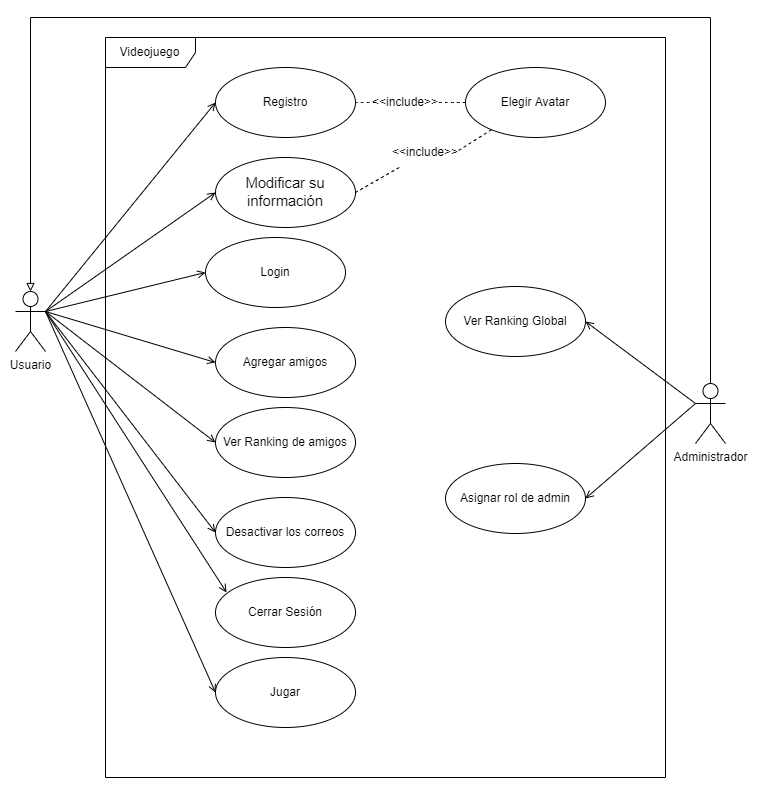

The diagram above was exported from draw.io. Its source (the exported page's mxGraphModel, read from the mxfile embedded in the PNG):
<mxGraphModel dx="2219" dy="1012" grid="1" gridSize="10" guides="1" tooltips="1" connect="1" arrows="1" fold="1" page="1" pageScale="1" pageWidth="1169" pageHeight="827" math="0" shadow="0">
  <root>
    <mxCell id="0" />
    <mxCell id="1" parent="0" />
    <mxCell id="1zDMgur8uteI0BfY7_UP-1" value="Videojuego" style="shape=umlFrame;whiteSpace=wrap;html=1;width=90;height=30;" vertex="1" parent="1">
      <mxGeometry x="330" y="54" width="560" height="740" as="geometry" />
    </mxCell>
    <mxCell id="tx8BkAQ42nXFT1WoYssJ-1" style="edgeStyle=orthogonalEdgeStyle;rounded=0;orthogonalLoop=1;jettySize=auto;html=1;endArrow=block;endFill=0;entryX=0.5;entryY=0;entryDx=0;entryDy=0;entryPerimeter=0;exitX=0.5;exitY=0;exitDx=0;exitDy=0;exitPerimeter=0;" edge="1" parent="1" source="q-HXEwcYe_y1BfexLSNL-1" target="q-HXEwcYe_y1BfexLSNL-2">
      <mxGeometry relative="1" as="geometry">
        <mxPoint x="905" y="194" as="targetPoint" />
        <Array as="points">
          <mxPoint x="935" y="34" />
          <mxPoint x="255" y="34" />
        </Array>
      </mxGeometry>
    </mxCell>
    <mxCell id="q-HXEwcYe_y1BfexLSNL-1" value="Administrador" style="shape=umlActor;verticalLabelPosition=bottom;verticalAlign=top;html=1;" vertex="1" parent="1">
      <mxGeometry x="920" y="400" width="30" height="60" as="geometry" />
    </mxCell>
    <mxCell id="q-HXEwcYe_y1BfexLSNL-2" value="Usuario" style="shape=umlActor;verticalLabelPosition=bottom;verticalAlign=top;html=1;" vertex="1" parent="1">
      <mxGeometry x="240" y="308" width="30" height="60" as="geometry" />
    </mxCell>
    <mxCell id="q-HXEwcYe_y1BfexLSNL-5" value="Registro" style="ellipse;whiteSpace=wrap;html=1;" vertex="1" parent="1">
      <mxGeometry x="440" y="84" width="140" height="70" as="geometry" />
    </mxCell>
    <mxCell id="q-HXEwcYe_y1BfexLSNL-6" value="Ver Ranking Global" style="ellipse;whiteSpace=wrap;html=1;" vertex="1" parent="1">
      <mxGeometry x="670" y="303" width="140" height="70" as="geometry" />
    </mxCell>
    <mxCell id="q-HXEwcYe_y1BfexLSNL-7" value="Asignar rol de admin" style="ellipse;whiteSpace=wrap;html=1;" vertex="1" parent="1">
      <mxGeometry x="670" y="480" width="140" height="70" as="geometry" />
    </mxCell>
    <mxCell id="q-HXEwcYe_y1BfexLSNL-10" value="Cerrar Sesión" style="ellipse;whiteSpace=wrap;html=1;" vertex="1" parent="1">
      <mxGeometry x="440" y="594" width="140" height="70" as="geometry" />
    </mxCell>
    <mxCell id="q-HXEwcYe_y1BfexLSNL-11" value="Elegir Avatar" style="ellipse;whiteSpace=wrap;html=1;" vertex="1" parent="1">
      <mxGeometry x="690" y="84" width="140" height="70" as="geometry" />
    </mxCell>
    <mxCell id="q-HXEwcYe_y1BfexLSNL-12" value="&lt;span id=&quot;docs-internal-guid-24871ff1-7fff-76be-ae00-4fbf0a78b2f3&quot;&gt;&lt;span style=&quot;font-size: 11pt; font-family: Arial; background-color: transparent; font-variant-numeric: normal; font-variant-east-asian: normal; vertical-align: baseline;&quot;&gt;Modificar su información&lt;/span&gt;&lt;/span&gt;" style="ellipse;whiteSpace=wrap;html=1;" vertex="1" parent="1">
      <mxGeometry x="440" y="174" width="140" height="70" as="geometry" />
    </mxCell>
    <mxCell id="q-HXEwcYe_y1BfexLSNL-13" value="Desactivar los correos" style="ellipse;whiteSpace=wrap;html=1;" vertex="1" parent="1">
      <mxGeometry x="440" y="514" width="140" height="70" as="geometry" />
    </mxCell>
    <mxCell id="q-HXEwcYe_y1BfexLSNL-14" value="Ver Ranking de amigos" style="ellipse;whiteSpace=wrap;html=1;" vertex="1" parent="1">
      <mxGeometry x="440" y="424" width="140" height="70" as="geometry" />
    </mxCell>
    <mxCell id="q-HXEwcYe_y1BfexLSNL-15" value="Agregar amigos" style="ellipse;whiteSpace=wrap;html=1;" vertex="1" parent="1">
      <mxGeometry x="440" y="344" width="140" height="70" as="geometry" />
    </mxCell>
    <mxCell id="q-HXEwcYe_y1BfexLSNL-16" value="Jugar" style="ellipse;whiteSpace=wrap;html=1;" vertex="1" parent="1">
      <mxGeometry x="440" y="674" width="140" height="70" as="geometry" />
    </mxCell>
    <mxCell id="q-HXEwcYe_y1BfexLSNL-17" value="Login" style="ellipse;whiteSpace=wrap;html=1;" vertex="1" parent="1">
      <mxGeometry x="430" y="254" width="140" height="70" as="geometry" />
    </mxCell>
    <mxCell id="1zDMgur8uteI0BfY7_UP-6" value="" style="endArrow=none;dashed=1;html=1;rounded=0;entryX=1;entryY=0.5;entryDx=0;entryDy=0;exitX=0;exitY=0.5;exitDx=0;exitDy=0;curved=1;startArrow=none;" edge="1" parent="1" source="1zDMgur8uteI0BfY7_UP-8" target="q-HXEwcYe_y1BfexLSNL-5">
      <mxGeometry width="50" height="50" relative="1" as="geometry">
        <mxPoint x="370" y="244" as="sourcePoint" />
        <mxPoint x="420" y="194" as="targetPoint" />
      </mxGeometry>
    </mxCell>
    <mxCell id="S1NQjogynVQHCItWHp_d-7" value="" style="endArrow=none;dashed=1;html=1;rounded=0;entryX=1;entryY=0.5;entryDx=0;entryDy=0;curved=1;startArrow=none;" edge="1" parent="1" source="S1NQjogynVQHCItWHp_d-8" target="q-HXEwcYe_y1BfexLSNL-12">
      <mxGeometry width="50" height="50" relative="1" as="geometry">
        <mxPoint x="680" y="194" as="sourcePoint" />
        <mxPoint x="460" y="618.5" as="targetPoint" />
      </mxGeometry>
    </mxCell>
    <mxCell id="c5fzp2ebJC6UABUSWeJK-3" value="" style="endArrow=open;html=1;rounded=0;curved=1;endFill=0;entryX=0;entryY=0.5;entryDx=0;entryDy=0;exitX=1;exitY=0.3333333333333333;exitDx=0;exitDy=0;exitPerimeter=0;" edge="1" parent="1" source="q-HXEwcYe_y1BfexLSNL-2" target="q-HXEwcYe_y1BfexLSNL-5">
      <mxGeometry width="50" height="50" relative="1" as="geometry">
        <mxPoint x="900" y="329" as="sourcePoint" />
        <mxPoint x="609.4974746830583" y="243.74873734152914" as="targetPoint" />
      </mxGeometry>
    </mxCell>
    <mxCell id="c5fzp2ebJC6UABUSWeJK-4" value="" style="endArrow=open;html=1;rounded=0;curved=1;endFill=0;entryX=0;entryY=0.5;entryDx=0;entryDy=0;exitX=1;exitY=0.3333333333333333;exitDx=0;exitDy=0;exitPerimeter=0;" edge="1" parent="1" source="q-HXEwcYe_y1BfexLSNL-2" target="q-HXEwcYe_y1BfexLSNL-17">
      <mxGeometry width="50" height="50" relative="1" as="geometry">
        <mxPoint x="280" y="338" as="sourcePoint" />
        <mxPoint x="480" y="129" as="targetPoint" />
      </mxGeometry>
    </mxCell>
    <mxCell id="c5fzp2ebJC6UABUSWeJK-5" value="" style="endArrow=open;html=1;rounded=0;curved=1;endFill=0;entryX=0;entryY=0.5;entryDx=0;entryDy=0;exitX=1;exitY=0.3333333333333333;exitDx=0;exitDy=0;exitPerimeter=0;" edge="1" parent="1" source="q-HXEwcYe_y1BfexLSNL-2" target="q-HXEwcYe_y1BfexLSNL-16">
      <mxGeometry width="50" height="50" relative="1" as="geometry">
        <mxPoint x="270" y="324" as="sourcePoint" />
        <mxPoint x="480" y="224" as="targetPoint" />
      </mxGeometry>
    </mxCell>
    <mxCell id="c5fzp2ebJC6UABUSWeJK-6" value="" style="endArrow=open;html=1;rounded=0;curved=1;endFill=0;entryX=0;entryY=0.5;entryDx=0;entryDy=0;exitX=1;exitY=0.3333333333333333;exitDx=0;exitDy=0;exitPerimeter=0;" edge="1" parent="1" source="q-HXEwcYe_y1BfexLSNL-2" target="q-HXEwcYe_y1BfexLSNL-15">
      <mxGeometry width="50" height="50" relative="1" as="geometry">
        <mxPoint x="270" y="324" as="sourcePoint" />
        <mxPoint x="500" y="229" as="targetPoint" />
      </mxGeometry>
    </mxCell>
    <mxCell id="c5fzp2ebJC6UABUSWeJK-7" value="" style="endArrow=open;html=1;rounded=0;curved=1;endFill=0;entryX=0;entryY=0.5;entryDx=0;entryDy=0;exitX=1;exitY=0.3333333333333333;exitDx=0;exitDy=0;exitPerimeter=0;" edge="1" parent="1" source="q-HXEwcYe_y1BfexLSNL-2" target="q-HXEwcYe_y1BfexLSNL-14">
      <mxGeometry width="50" height="50" relative="1" as="geometry">
        <mxPoint x="270" y="324" as="sourcePoint" />
        <mxPoint x="510" y="239" as="targetPoint" />
      </mxGeometry>
    </mxCell>
    <mxCell id="c5fzp2ebJC6UABUSWeJK-8" value="" style="endArrow=open;html=1;rounded=0;curved=1;endFill=0;entryX=0;entryY=0.5;entryDx=0;entryDy=0;exitX=1;exitY=0.3333333333333333;exitDx=0;exitDy=0;exitPerimeter=0;" edge="1" parent="1" source="q-HXEwcYe_y1BfexLSNL-2" target="q-HXEwcYe_y1BfexLSNL-13">
      <mxGeometry width="50" height="50" relative="1" as="geometry">
        <mxPoint x="310" y="368" as="sourcePoint" />
        <mxPoint x="520" y="249" as="targetPoint" />
      </mxGeometry>
    </mxCell>
    <mxCell id="c5fzp2ebJC6UABUSWeJK-9" value="" style="endArrow=open;html=1;rounded=0;curved=1;endFill=0;entryX=0;entryY=0.5;entryDx=0;entryDy=0;exitX=1;exitY=0.3333333333333333;exitDx=0;exitDy=0;exitPerimeter=0;" edge="1" parent="1" source="q-HXEwcYe_y1BfexLSNL-2" target="q-HXEwcYe_y1BfexLSNL-12">
      <mxGeometry width="50" height="50" relative="1" as="geometry">
        <mxPoint x="320" y="378" as="sourcePoint" />
        <mxPoint x="530" y="259" as="targetPoint" />
      </mxGeometry>
    </mxCell>
    <mxCell id="c5fzp2ebJC6UABUSWeJK-10" value="" style="endArrow=open;html=1;rounded=0;curved=1;endFill=0;exitX=1;exitY=0.3333333333333333;exitDx=0;exitDy=0;exitPerimeter=0;entryX=0.079;entryY=0.214;entryDx=0;entryDy=0;entryPerimeter=0;" edge="1" parent="1" source="q-HXEwcYe_y1BfexLSNL-2" target="q-HXEwcYe_y1BfexLSNL-10">
      <mxGeometry width="50" height="50" relative="1" as="geometry">
        <mxPoint x="330" y="388" as="sourcePoint" />
        <mxPoint x="540" y="269" as="targetPoint" />
      </mxGeometry>
    </mxCell>
    <mxCell id="c1xnEcg2svzzhatYvL66-7" value="" style="endArrow=open;html=1;rounded=0;curved=1;endFill=0;entryX=1;entryY=0.5;entryDx=0;entryDy=0;exitX=0;exitY=0.3333333333333333;exitDx=0;exitDy=0;exitPerimeter=0;" edge="1" parent="1" source="q-HXEwcYe_y1BfexLSNL-1" target="q-HXEwcYe_y1BfexLSNL-6">
      <mxGeometry width="50" height="50" relative="1" as="geometry">
        <mxPoint x="900" y="329" as="sourcePoint" />
        <mxPoint x="609.4974746830583" y="243.74873734152914" as="targetPoint" />
      </mxGeometry>
    </mxCell>
    <mxCell id="c1xnEcg2svzzhatYvL66-8" value="" style="endArrow=open;html=1;rounded=0;curved=1;endFill=0;entryX=1;entryY=0.5;entryDx=0;entryDy=0;exitX=0;exitY=0.3333333333333333;exitDx=0;exitDy=0;exitPerimeter=0;" edge="1" parent="1" source="q-HXEwcYe_y1BfexLSNL-1" target="q-HXEwcYe_y1BfexLSNL-7">
      <mxGeometry width="50" height="50" relative="1" as="geometry">
        <mxPoint x="890" y="324" as="sourcePoint" />
        <mxPoint x="810" y="494" as="targetPoint" />
      </mxGeometry>
    </mxCell>
    <mxCell id="S1NQjogynVQHCItWHp_d-8" value="&amp;lt;&amp;lt;include&amp;gt;&amp;gt;" style="text;html=1;strokeColor=none;fillColor=none;align=center;verticalAlign=middle;whiteSpace=wrap;rounded=0;" vertex="1" parent="1">
      <mxGeometry x="620" y="154" width="60" height="30" as="geometry" />
    </mxCell>
    <mxCell id="DtCFwappCaHVFhu7a-Cp-2" value="" style="endArrow=none;dashed=1;html=1;rounded=0;entryX=1;entryY=0.5;entryDx=0;entryDy=0;curved=1;" edge="1" parent="1" source="q-HXEwcYe_y1BfexLSNL-11" target="S1NQjogynVQHCItWHp_d-8">
      <mxGeometry width="50" height="50" relative="1" as="geometry">
        <mxPoint x="710.5025253169415" y="143.74873734152948" as="sourcePoint" />
        <mxPoint x="580" y="209" as="targetPoint" />
      </mxGeometry>
    </mxCell>
    <mxCell id="1zDMgur8uteI0BfY7_UP-8" value="&amp;lt;&amp;lt;include&amp;gt;&amp;gt;" style="text;html=1;strokeColor=none;fillColor=none;align=center;verticalAlign=middle;whiteSpace=wrap;rounded=0;" vertex="1" parent="1">
      <mxGeometry x="600" y="104" width="60" height="30" as="geometry" />
    </mxCell>
    <mxCell id="DtCFwappCaHVFhu7a-Cp-3" value="" style="endArrow=none;dashed=1;html=1;rounded=0;entryX=1;entryY=0.5;entryDx=0;entryDy=0;exitX=0;exitY=0.5;exitDx=0;exitDy=0;curved=1;" edge="1" parent="1" source="q-HXEwcYe_y1BfexLSNL-11" target="1zDMgur8uteI0BfY7_UP-8">
      <mxGeometry width="50" height="50" relative="1" as="geometry">
        <mxPoint x="690" y="119" as="sourcePoint" />
        <mxPoint x="580" y="119" as="targetPoint" />
      </mxGeometry>
    </mxCell>
  </root>
</mxGraphModel>